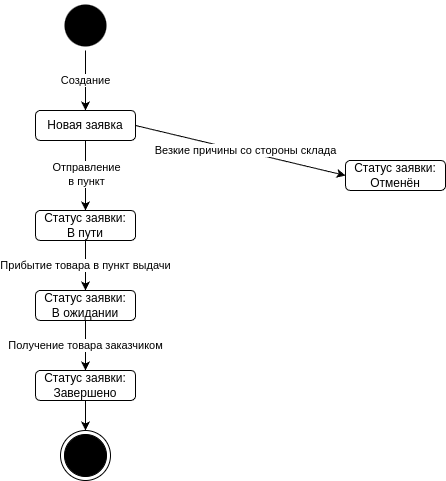

The diagram above was exported from draw.io. Its source (the exported page's mxGraphModel, read from the mxfile embedded in the PNG):
<mxGraphModel dx="736" dy="851" grid="1" gridSize="10" guides="1" tooltips="1" connect="1" arrows="1" fold="1" page="1" pageScale="1" pageWidth="850" pageHeight="1100" math="0" shadow="0">
  <root>
    <mxCell id="0" />
    <mxCell id="1" parent="0" />
    <mxCell id="0f78fM-JHW4k5rYzaQAs-3" value="Создание" style="edgeStyle=orthogonalEdgeStyle;rounded=0;orthogonalLoop=1;jettySize=auto;html=1;exitX=0.5;exitY=1;exitDx=0;exitDy=0;entryX=0.5;entryY=0;entryDx=0;entryDy=0;" edge="1" parent="1" source="0f78fM-JHW4k5rYzaQAs-1" target="0f78fM-JHW4k5rYzaQAs-2">
      <mxGeometry relative="1" as="geometry" />
    </mxCell>
    <mxCell id="0f78fM-JHW4k5rYzaQAs-1" value="" style="ellipse;html=1;shape=endState;fillColor=#000000;strokeColor=none;" vertex="1" parent="1">
      <mxGeometry x="375" y="40" width="50" height="50" as="geometry" />
    </mxCell>
    <mxCell id="0f78fM-JHW4k5rYzaQAs-5" style="edgeStyle=orthogonalEdgeStyle;rounded=0;orthogonalLoop=1;jettySize=auto;html=1;exitX=0.5;exitY=1;exitDx=0;exitDy=0;entryX=0.5;entryY=0;entryDx=0;entryDy=0;" edge="1" parent="1" source="0f78fM-JHW4k5rYzaQAs-2" target="0f78fM-JHW4k5rYzaQAs-4">
      <mxGeometry relative="1" as="geometry" />
    </mxCell>
    <mxCell id="0f78fM-JHW4k5rYzaQAs-6" value="Отправление&lt;div&gt;в пункт&lt;/div&gt;" style="edgeLabel;html=1;align=center;verticalAlign=middle;resizable=0;points=[];" vertex="1" connectable="0" parent="0f78fM-JHW4k5rYzaQAs-5">
      <mxGeometry x="-0.4667" y="-3" relative="1" as="geometry">
        <mxPoint x="3" y="14" as="offset" />
      </mxGeometry>
    </mxCell>
    <mxCell id="0f78fM-JHW4k5rYzaQAs-2" value="Новая заявка" style="rounded=1;whiteSpace=wrap;html=1;" vertex="1" parent="1">
      <mxGeometry x="350" y="150" width="100" height="30" as="geometry" />
    </mxCell>
    <mxCell id="0f78fM-JHW4k5rYzaQAs-8" value="Везкие причины со стороны склада" style="rounded=0;orthogonalLoop=1;jettySize=auto;html=1;exitX=1;exitY=0.5;exitDx=0;exitDy=0;entryX=0;entryY=0.5;entryDx=0;entryDy=0;spacingRight=0;spacing=8;" edge="1" parent="1" source="0f78fM-JHW4k5rYzaQAs-2" target="0f78fM-JHW4k5rYzaQAs-7">
      <mxGeometry x="0.0451" y="1" relative="1" as="geometry">
        <mxPoint as="offset" />
      </mxGeometry>
    </mxCell>
    <mxCell id="0f78fM-JHW4k5rYzaQAs-10" value="Прибытие товара в пункт выдачи" style="edgeStyle=orthogonalEdgeStyle;rounded=0;orthogonalLoop=1;jettySize=auto;html=1;exitX=0.5;exitY=1;exitDx=0;exitDy=0;entryX=0.5;entryY=0;entryDx=0;entryDy=0;" edge="1" parent="1" source="0f78fM-JHW4k5rYzaQAs-4" target="0f78fM-JHW4k5rYzaQAs-9">
      <mxGeometry relative="1" as="geometry" />
    </mxCell>
    <mxCell id="0f78fM-JHW4k5rYzaQAs-4" value="Статус заявки:&lt;div&gt;В пути&lt;/div&gt;" style="rounded=1;whiteSpace=wrap;html=1;" vertex="1" parent="1">
      <mxGeometry x="350" y="250" width="100" height="30" as="geometry" />
    </mxCell>
    <mxCell id="0f78fM-JHW4k5rYzaQAs-7" value="Статус заявки:&lt;br&gt;Отменён" style="rounded=1;whiteSpace=wrap;html=1;" vertex="1" parent="1">
      <mxGeometry x="660" y="200" width="100" height="30" as="geometry" />
    </mxCell>
    <mxCell id="0f78fM-JHW4k5rYzaQAs-12" value="Получение товара заказчиком" style="edgeStyle=orthogonalEdgeStyle;rounded=0;orthogonalLoop=1;jettySize=auto;html=1;exitX=0.5;exitY=1;exitDx=0;exitDy=0;entryX=0.5;entryY=0;entryDx=0;entryDy=0;" edge="1" parent="1" source="0f78fM-JHW4k5rYzaQAs-9" target="0f78fM-JHW4k5rYzaQAs-11">
      <mxGeometry relative="1" as="geometry" />
    </mxCell>
    <mxCell id="0f78fM-JHW4k5rYzaQAs-9" value="Статус заявки:&lt;br&gt;В ожидании" style="rounded=1;whiteSpace=wrap;html=1;" vertex="1" parent="1">
      <mxGeometry x="350" y="330" width="100" height="30" as="geometry" />
    </mxCell>
    <mxCell id="0f78fM-JHW4k5rYzaQAs-15" style="edgeStyle=orthogonalEdgeStyle;rounded=0;orthogonalLoop=1;jettySize=auto;html=1;exitX=0.5;exitY=1;exitDx=0;exitDy=0;entryX=0.5;entryY=0;entryDx=0;entryDy=0;" edge="1" parent="1" source="0f78fM-JHW4k5rYzaQAs-11" target="0f78fM-JHW4k5rYzaQAs-14">
      <mxGeometry relative="1" as="geometry" />
    </mxCell>
    <mxCell id="0f78fM-JHW4k5rYzaQAs-11" value="Статус заявки:&lt;br&gt;Завершено" style="rounded=1;whiteSpace=wrap;html=1;" vertex="1" parent="1">
      <mxGeometry x="350" y="410" width="100" height="30" as="geometry" />
    </mxCell>
    <mxCell id="0f78fM-JHW4k5rYzaQAs-14" value="" style="ellipse;html=1;shape=endState;fillColor=#000000;strokeColor=default;gradientColor=none;" vertex="1" parent="1">
      <mxGeometry x="375" y="470" width="50" height="50" as="geometry" />
    </mxCell>
  </root>
</mxGraphModel>